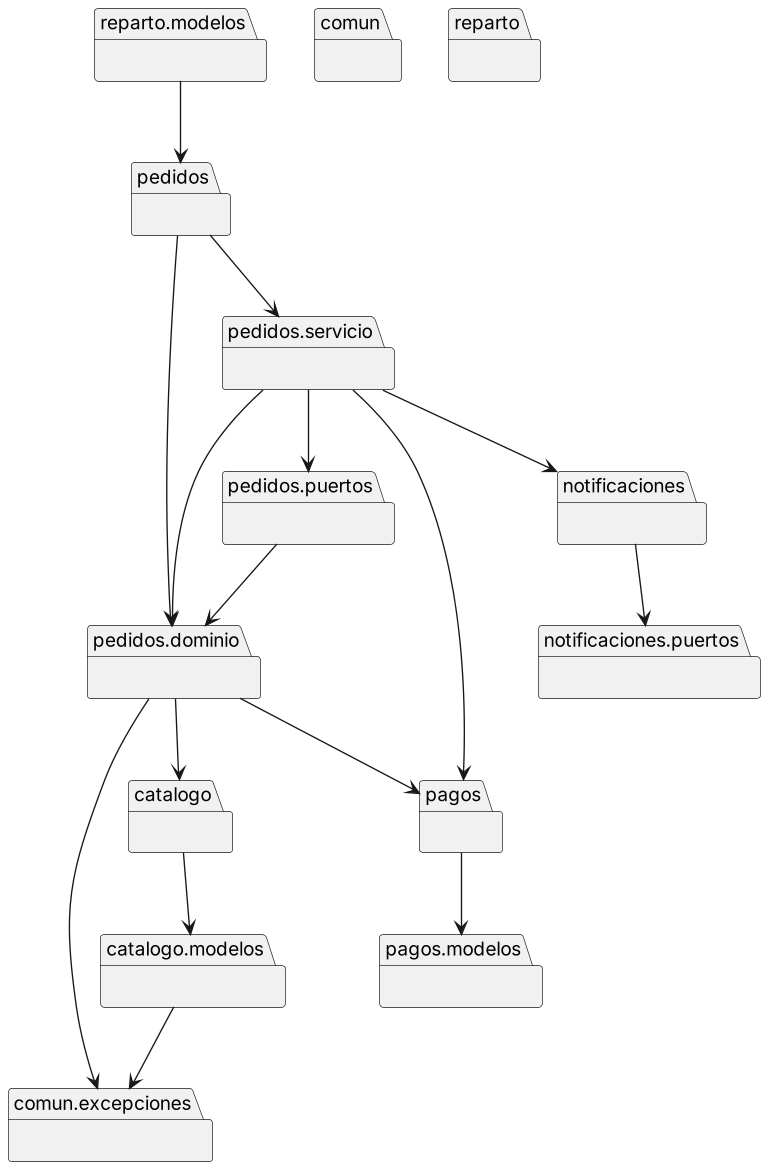

The diagram above was rendered by PlantUML. Its source (embedded in the PNG):
@startuml packages_sancamilo
skinparam dpi 130
skinparam defaultFontName Arial
set namespaceSeparator none
package "catalogo" as catalogo {
}
package "catalogo.modelos" as catalogo.modelos {
}
package "comun" as comun {
}
package "comun.excepciones" as comun.excepciones {
}
package "notificaciones" as notificaciones {
}
package "notificaciones.puertos" as notificaciones.puertos {
}
package "pagos" as pagos {
}
package "pagos.modelos" as pagos.modelos {
}
package "pedidos" as pedidos {
}
package "pedidos.dominio" as pedidos.dominio {
}
package "pedidos.puertos" as pedidos.puertos {
}
package "pedidos.servicio" as pedidos.servicio {
}
package "reparto" as reparto {
}
package "reparto.modelos" as reparto.modelos {
}
catalogo --> catalogo.modelos
catalogo.modelos --> comun.excepciones
notificaciones --> notificaciones.puertos
pagos --> pagos.modelos
pedidos --> pedidos.dominio
pedidos --> pedidos.servicio
pedidos.dominio --> catalogo
pedidos.dominio --> comun.excepciones
pedidos.dominio --> pagos
pedidos.puertos --> pedidos.dominio
pedidos.servicio --> notificaciones
pedidos.servicio --> pagos
pedidos.servicio --> pedidos.dominio
pedidos.servicio --> pedidos.puertos
reparto.modelos --> pedidos
@enduml